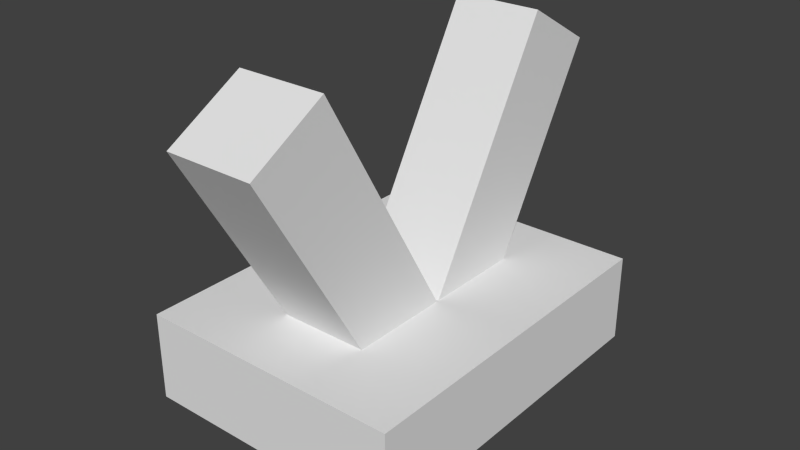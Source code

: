 # Source: lever.blend  (saved by Blender 2.67.0; exported with 4.5.12 LTS)
import bpy
from mathutils import Matrix  # noqa: F401  (used for matrix-valued properties, if any)

bpy.ops.wm.read_factory_settings(use_empty=True)
scene = bpy.context.scene
scene.name = 'Scene'

# ---- collections
col_collection_1 = bpy.data.collections.new('Collection 1'); scene.collection.children.link(col_collection_1)

# ---- materials (node trees are filled in below, after node groups)
mat_material = bpy.data.materials.new('Material')
mat_material.alpha_threshold = 0.0
mat_material.use_transparent_shadow = False
mat_material.roughness = 0.5
mat_material.line_color = (0.0, 0.0, 0.0, 1.0)

# ---- material node trees

# ---- world
world_world = bpy.data.worlds.new('World'); scene.world = world_world
world_world.color = (0.05088, 0.05088, 0.05088)
world_world.use_sun_shadow = False
world_world.sun_shadow_jitter_overblur = 0.0
world_world.cycles.sampling_method = 'MANUAL'
world_world.cycles.sample_map_resolution = 256

# ---- meshes
me_leveron = bpy.data.meshes.new('leveron')
me_leveron.from_pydata([(-1.0, -1.0, -1.0), (-1.0, 1.0, -1.0), (1.0, 1.0, -1.0), (1.0, -1.0, -1.0), (-1.0, -1.0, 0.0), (-1.0, 1.0, 0.0), (1.0, 1.0, 0.0), (1.0, -1.0, 0.0)], [], [(4, 5, 1, 0), (5, 6, 2, 1), (6, 7, 3, 2), (7, 4, 0, 3), (7, 6, 5, 4)])
_uv = me_leveron.uv_layers.new(name='UVMap')
_uv.uv.foreach_set('vector', [0.9375, 0.625, 0.8125, 0.625, 0.8125, 0.0, 0.9375, 0.0, 0.9375, 0.625, 0.8125, 0.625, 0.8125, 0.0, 0.9375, 0.0, 0.9375, 0.625, 0.8125, 0.625, 0.8125, 0.0, 0.9375, 0.0, 0.9375, 0.625, 0.8125, 0.625, 0.8125, 0.0, 0.9375, 0.0, 0.8125, 0.5, 0.9375, 0.5, 0.9375, 0.625, 0.8125, 0.625])
me_leveron.materials.append(mat_material)
me_leveron.use_remesh_preserve_volume = False
me_leveron.use_remesh_preserve_attributes = False
me_leveron.use_mirror_vertex_groups = False
me_leveron.update()
me_leveroff = bpy.data.meshes.new('leveroff')
me_leveroff.from_pydata([(-1.0, -1.0, -1.0), (-1.0, 1.0, -1.0), (1.0, 1.0, -1.0), (1.0, -1.0, -1.0), (-1.0, -1.0, 0.0), (-1.0, 1.0, 0.0), (1.0, 1.0, 0.0), (1.0, -1.0, 0.0)], [], [(4, 5, 1, 0), (5, 6, 2, 1), (6, 7, 3, 2), (7, 4, 0, 3), (7, 6, 5, 4)])
_uv = me_leveroff.uv_layers.new(name='UVMap')
_uv.uv.foreach_set('vector', [0.9375, 0.625, 0.8125, 0.625, 0.8125, 0.0, 0.9375, 0.0, 0.9375, 0.625, 0.8125, 0.625, 0.8125, 0.0, 0.9375, 0.0, 0.9375, 0.625, 0.8125, 0.625, 0.8125, 0.0, 0.9375, 0.0, 0.9375, 0.625, 0.8125, 0.625, 0.8125, 0.0, 0.9375, 0.0, 0.8125, 0.5, 0.9375, 0.5, 0.9375, 0.625, 0.8125, 0.625])
me_leveroff.materials.append(mat_material)
me_leveroff.use_remesh_preserve_volume = False
me_leveroff.use_remesh_preserve_attributes = False
me_leveroff.use_mirror_vertex_groups = False
me_leveroff.update()
me_base = bpy.data.meshes.new('base')
me_base.from_pydata([(-1.0, -1.0, -1.0), (-1.0, 1.0, -1.0), (1.0, 1.0, -1.0), (1.0, -1.0, -1.0), (-1.0, -1.0, -0.75), (-1.0, 1.0, -0.75), (1.0, 1.0, -0.75), (1.0, -1.0, -0.75)], [], [(4, 5, 1, 0), (5, 6, 2, 1), (6, 7, 3, 2), (7, 4, 0, 3), (7, 6, 5, 4)])
_uv = me_base.uv_layers.new(name='UVMap')
_uv.uv.foreach_set('vector', [0.0, 0.875, 0.5, 0.875, 0.5, 1.0, 0.0, 1.0, 0.0, 0.875, 0.375, 0.875, 0.375, 1.0, 0.0, 1.0, 0.0, 0.875, 0.5, 0.875, 0.5, 1.0, 0.0, 1.0, 0.0, 0.875, 0.375, 0.875, 0.375, 1.0, 0.0, 1.0, 0.0, 0.625, 0.5, 0.625, 0.5, 1.0, 0.0, 1.0])
me_base.materials.append(mat_material)
me_base.use_remesh_preserve_volume = False
me_base.use_remesh_preserve_attributes = False
me_base.use_mirror_vertex_groups = False
me_base.update()

# ---- objects
ob_leveron = bpy.data.objects.new('leveron', me_leveron)
ob_leveroff = bpy.data.objects.new('leveroff', me_leveroff)
ob_base = bpy.data.objects.new('base', me_base)

# ---- transforms, parenting, visibility, modifiers, constraints
ob_leveron.location = (0.0, -0.25, 0.43)
ob_leveron.rotation_euler = (0.5236, -0.0, 0.0)
ob_leveron.scale = (0.0625, 0.0625, 0.5)
ob_leveron.lineart.crease_threshold = 0.0
ob_leveroff.location = (0.0, 0.25, 0.43)
ob_leveroff.rotation_euler = (-0.5236, -0.0, 0.0)
ob_leveroff.scale = (0.0625, 0.0625, 0.5)
ob_leveroff.lineart.crease_threshold = 0.0
ob_base.location = (0.0, 0.0, 0.5)
ob_base.scale = (0.1875, 0.25, 0.5)
ob_base.lineart.crease_threshold = 0.0

# ---- collection membership
col_collection_1.objects.link(ob_leveron)
col_collection_1.objects.link(ob_leveroff)
col_collection_1.objects.link(ob_base)

# ---- scene / render settings (as saved in the file)
scene.frame_start = 1; scene.frame_end = 250; scene.frame_set(1)
scene.render.engine = 'BLENDER_EEVEE_NEXT'
scene.render.image_settings.color_mode = 'RGB'
scene.render.image_settings.compression = 90
scene.render.resolution_percentage = 50
scene.render.dither_intensity = 0.0
scene.cycles.use_denoising = False
scene.cycles.samples = 10
scene.cycles.sampling_pattern = 'TABULATED_SOBOL'
scene.cycles.light_sampling_threshold = 0.0
scene.cycles.use_adaptive_sampling = False
scene.cycles.use_light_tree = False
scene.cycles.blur_glossy = 0.0
scene.cycles.volume_bounces = 1
scene.cycles.pixel_filter_type = 'GAUSSIAN'
scene.cycles.sample_clamp_indirect = 0.0
scene.view_settings.view_transform = 'Standard'
bpy.context.view_layer.update()

# ---- added for rendering (the .blend has no active camera and no usable light): camera, sun
cam_auto = bpy.data.cameras.new('AutoCamera')
cam_auto.lens = 50.0
cam_auto.sensor_width = 36.0
cam_auto.clip_end = 1000.0
ob_auto_camera = bpy.data.objects.new('AutoCamera', cam_auto)
scene.collection.objects.link(ob_auto_camera)
ob_auto_camera.location = (0.804536, -0.965443, 0.857122)
ob_auto_camera.rotation_euler = (1.09748, -7.21219e-08, 0.694738)
scene.camera = ob_auto_camera
light_auto_sun = bpy.data.lights.new('AutoSun', 'SUN')
light_auto_sun.energy = 3.0
light_auto_sun.angle = 0.0523599
ob_auto_sun = bpy.data.objects.new('AutoSun', light_auto_sun)
scene.collection.objects.link(ob_auto_sun)
ob_auto_sun.rotation_euler = (0.872665, 0.174533, 0.523599)
bpy.context.view_layer.update()
